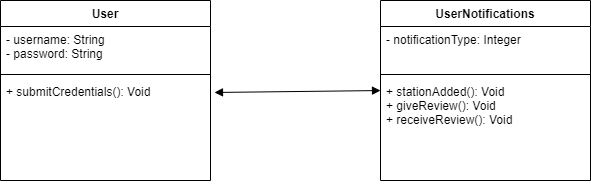

The diagram above was exported from draw.io. Its source (the exported page's mxGraphModel, read from the mxfile embedded in the PNG):
<mxGraphModel dx="2249" dy="762" grid="1" gridSize="10" guides="1" tooltips="1" connect="1" arrows="1" fold="1" page="1" pageScale="1" pageWidth="827" pageHeight="1169" math="0" shadow="0">
  <root>
    <mxCell id="WIyWlLk6GJQsqaUBKTNV-0" />
    <mxCell id="WIyWlLk6GJQsqaUBKTNV-1" parent="WIyWlLk6GJQsqaUBKTNV-0" />
    <mxCell id="XlxJwImnDHA0fGbKtCSz-0" value="User" style="swimlane;fontStyle=1;align=center;verticalAlign=top;childLayout=stackLayout;horizontal=1;startSize=26;horizontalStack=0;resizeParent=1;resizeParentMax=0;resizeLast=0;collapsible=1;marginBottom=0;" parent="WIyWlLk6GJQsqaUBKTNV-1" vertex="1">
      <mxGeometry x="-310" y="320" width="210" height="180" as="geometry" />
    </mxCell>
    <mxCell id="XlxJwImnDHA0fGbKtCSz-1" value="- username: String&#10;- password: String" style="text;strokeColor=none;fillColor=none;align=left;verticalAlign=top;spacingLeft=4;spacingRight=4;overflow=hidden;rotatable=0;points=[[0,0.5],[1,0.5]];portConstraint=eastwest;" parent="XlxJwImnDHA0fGbKtCSz-0" vertex="1">
      <mxGeometry y="26" width="210" height="44" as="geometry" />
    </mxCell>
    <mxCell id="XlxJwImnDHA0fGbKtCSz-2" value="" style="line;strokeWidth=1;fillColor=none;align=left;verticalAlign=middle;spacingTop=-1;spacingLeft=3;spacingRight=3;rotatable=0;labelPosition=right;points=[];portConstraint=eastwest;" parent="XlxJwImnDHA0fGbKtCSz-0" vertex="1">
      <mxGeometry y="70" width="210" height="8" as="geometry" />
    </mxCell>
    <mxCell id="XlxJwImnDHA0fGbKtCSz-3" value="+ submitCredentials(): Void" style="text;strokeColor=none;fillColor=none;align=left;verticalAlign=top;spacingLeft=4;spacingRight=4;overflow=hidden;rotatable=0;points=[[0,0.5],[1,0.5]];portConstraint=eastwest;" parent="XlxJwImnDHA0fGbKtCSz-0" vertex="1">
      <mxGeometry y="78" width="210" height="102" as="geometry" />
    </mxCell>
    <mxCell id="XlxJwImnDHA0fGbKtCSz-12" value="UserNotifications" style="swimlane;fontStyle=1;align=center;verticalAlign=top;childLayout=stackLayout;horizontal=1;startSize=26;horizontalStack=0;resizeParent=1;resizeParentMax=0;resizeLast=0;collapsible=1;marginBottom=0;" parent="WIyWlLk6GJQsqaUBKTNV-1" vertex="1">
      <mxGeometry x="70" y="320" width="210" height="180" as="geometry" />
    </mxCell>
    <mxCell id="XlxJwImnDHA0fGbKtCSz-13" value="- notificationType: Integer" style="text;strokeColor=none;fillColor=none;align=left;verticalAlign=top;spacingLeft=4;spacingRight=4;overflow=hidden;rotatable=0;points=[[0,0.5],[1,0.5]];portConstraint=eastwest;" parent="XlxJwImnDHA0fGbKtCSz-12" vertex="1">
      <mxGeometry y="26" width="210" height="44" as="geometry" />
    </mxCell>
    <mxCell id="XlxJwImnDHA0fGbKtCSz-14" value="" style="line;strokeWidth=1;fillColor=none;align=left;verticalAlign=middle;spacingTop=-1;spacingLeft=3;spacingRight=3;rotatable=0;labelPosition=right;points=[];portConstraint=eastwest;" parent="XlxJwImnDHA0fGbKtCSz-12" vertex="1">
      <mxGeometry y="70" width="210" height="8" as="geometry" />
    </mxCell>
    <mxCell id="XlxJwImnDHA0fGbKtCSz-15" value="+ stationAdded(): Void&#10;+ giveReview(): Void&#10;+ receiveReview(): Void" style="text;strokeColor=none;fillColor=none;align=left;verticalAlign=top;spacingLeft=4;spacingRight=4;overflow=hidden;rotatable=0;points=[[0,0.5],[1,0.5]];portConstraint=eastwest;" parent="XlxJwImnDHA0fGbKtCSz-12" vertex="1">
      <mxGeometry y="78" width="210" height="102" as="geometry" />
    </mxCell>
    <mxCell id="XlxJwImnDHA0fGbKtCSz-16" value="" style="endArrow=block;startArrow=block;endFill=1;startFill=1;html=1;entryX=0;entryY=0.118;entryDx=0;entryDy=0;entryPerimeter=0;exitX=1.019;exitY=0.137;exitDx=0;exitDy=0;exitPerimeter=0;" parent="WIyWlLk6GJQsqaUBKTNV-1" source="XlxJwImnDHA0fGbKtCSz-3" target="XlxJwImnDHA0fGbKtCSz-15" edge="1">
      <mxGeometry width="160" relative="1" as="geometry">
        <mxPoint x="-110" y="410" as="sourcePoint" />
        <mxPoint x="80" y="410" as="targetPoint" />
      </mxGeometry>
    </mxCell>
  </root>
</mxGraphModel>